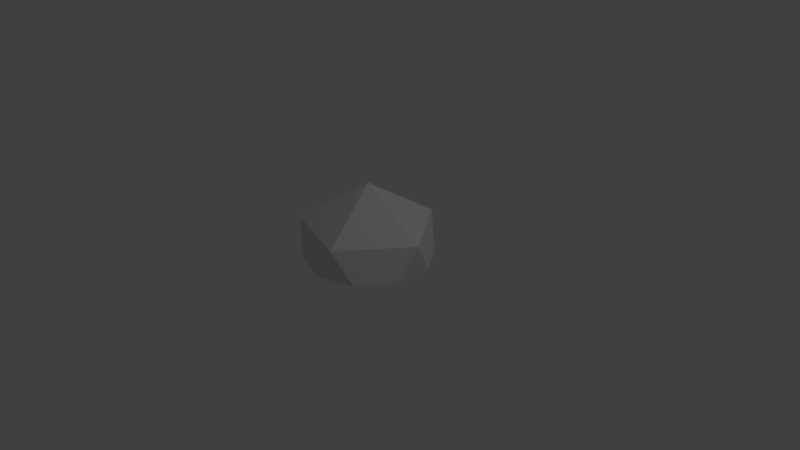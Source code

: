 # Source: cover.blend  (saved by Blender 2.78.0; exported with 4.5.12 LTS)
import bpy
from mathutils import Matrix  # noqa: F401  (used for matrix-valued properties, if any)

bpy.ops.wm.read_factory_settings(use_empty=True)
scene = bpy.context.scene
scene.name = 'Scene'

# ---- collections
col_collection_1 = bpy.data.collections.new('Collection 1'); scene.collection.children.link(col_collection_1)

# ---- world
world_world = bpy.data.worlds.new('World'); scene.world = world_world
world_world.color = (0.05088, 0.05088, 0.05088)
world_world.use_sun_shadow = False
world_world.sun_shadow_jitter_overblur = 0.0
world_world.cycles.sampling_method = 'MANUAL'

# ---- cameras
cam_camera = bpy.data.cameras.new('Camera')
cam_camera.clip_end = 100.0
cam_camera.lens = 35.0
cam_camera.sensor_width = 32.0
cam_camera.sensor_height = 18.0
cam_camera.ortho_scale = 7.314
cam_camera.dof.focus_distance = 0.0
cam_camera.dof.aperture_fstop = 128.0

# ---- lights
light_lamp = bpy.data.lights.new('Lamp', 'POINT')
light_lamp.transmission_factor = 0.0
light_lamp.cutoff_distance = 30.0
light_lamp.energy = 100.0
light_lamp.shadow_buffer_clip_start = 1.001
light_lamp.shadow_soft_size = 0.1
light_lamp.shadow_maximum_resolution = 0.006
light_lamp.use_absolute_resolution = True

# ---- meshes
me_icosphere = bpy.data.meshes.new('Icosphere')
me_icosphere.from_pydata([(0.2764, -0.8506, 0.4472), (-0.7236, -0.5257, 0.4472), (-0.7236, 0.5257, 0.4472), (0.2764, 0.8506, 0.4472), (0.8944, 0.0, 0.4472), (0.0, 0.0, 1.0), (-0.809, 0.2629, 0.0), (-0.5, 0.6882, 0.0), (0.5, 0.6882, 0.0), (0.0, 0.8506, 0.0), (-0.809, -0.2629, 0.0), (0.809, 0.2629, 0.0), (0.809, -0.2629, 0.0), (0.5, -0.6882, 0.0), (0.0, -0.8506, 0.0), (-0.5, -0.6882, 0.0)], [], [(0, 4, 5), (1, 0, 5), (2, 1, 5), (3, 2, 5), (4, 3, 5), (14, 13, 0), (13, 12, 4, 0), (15, 14, 0, 1), (8, 9, 3), (6, 10, 1, 2), (11, 12, 13, 14, 15, 10, 6, 7, 9, 8), (12, 11, 4), (7, 6, 2), (11, 8, 3, 4), (10, 15, 1), (9, 7, 2, 3)])
me_icosphere.use_remesh_preserve_volume = False
me_icosphere.use_remesh_preserve_attributes = False
me_icosphere.use_mirror_vertex_groups = False
me_icosphere.update()

# ---- objects
ob_icosphere = bpy.data.objects.new('Icosphere', me_icosphere)
ob_lamp = bpy.data.objects.new('Lamp', light_lamp)
ob_camera = bpy.data.objects.new('Camera', cam_camera)

# ---- transforms, parenting, visibility, modifiers, constraints
ob_icosphere.location = (0.0, 0.0, 0.0)
ob_icosphere.lineart.crease_threshold = 0.0
ob_lamp.location = (4.076, 1.005, 5.904)
ob_lamp.rotation_euler = (0.6503, 0.05522, 1.866)
ob_lamp.lock_rotations_4d = False
ob_lamp.empty_display_type = 'ARROWS'
ob_lamp.color = (0.0, 0.0, 0.0, 0.0)
ob_lamp.lineart.crease_threshold = 0.0
ob_camera.location = (7.481, -6.508, 5.344)
ob_camera.rotation_euler = (1.109, 0.0, 0.8149)
ob_camera.lock_rotations_4d = False
ob_camera.empty_display_type = 'ARROWS'
ob_camera.color = (0.0, 0.0, 0.0, 0.0)
ob_camera.display_type = 'WIRE'
ob_camera.lineart.crease_threshold = 0.0

# ---- collection membership
col_collection_1.objects.link(ob_icosphere)
col_collection_1.objects.link(ob_lamp)
col_collection_1.objects.link(ob_camera)

# ---- scene / render settings (as saved in the file)
scene.camera = ob_camera
scene.frame_start = 1; scene.frame_end = 250; scene.frame_set(1)
scene.render.engine = 'BLENDER_EEVEE_NEXT'
scene.render.resolution_percentage = 50
scene.render.dither_intensity = 0.0
scene.cycles.use_denoising = False
scene.cycles.samples = 128
scene.cycles.sampling_pattern = 'TABULATED_SOBOL'
scene.cycles.light_sampling_threshold = 0.0
scene.cycles.use_adaptive_sampling = False
scene.cycles.use_light_tree = False
scene.cycles.blur_glossy = 0.0
scene.cycles.sample_clamp_indirect = 0.0
scene.view_settings.view_transform = 'Standard'
bpy.context.view_layer.update()
